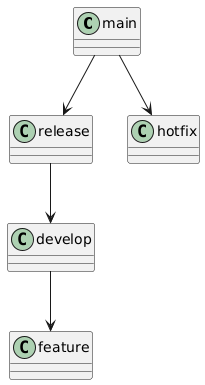

The diagram above was rendered by PlantUML. Its source (embedded in the PNG):
@startuml
main -down-> release
release -down-> develop
develop -down-> feature
main -down-> hotfix
@enduml